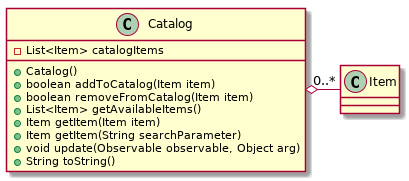

The diagram above was rendered by PlantUML. Its source (embedded in the PNG):
@startuml catalog
class Item
class Catalog {
    - List<Item> catalogItems
    + Catalog()
    + boolean addToCatalog(Item item)
    + boolean removeFromCatalog(Item item)
    + List<Item> getAvailableItems()
    + Item getItem(Item item)
    + Item getItem(String searchParameter)
    + void update(Observable observable, Object arg)
    + String toString()
}
Catalog o- "0..*" Item
@enduml